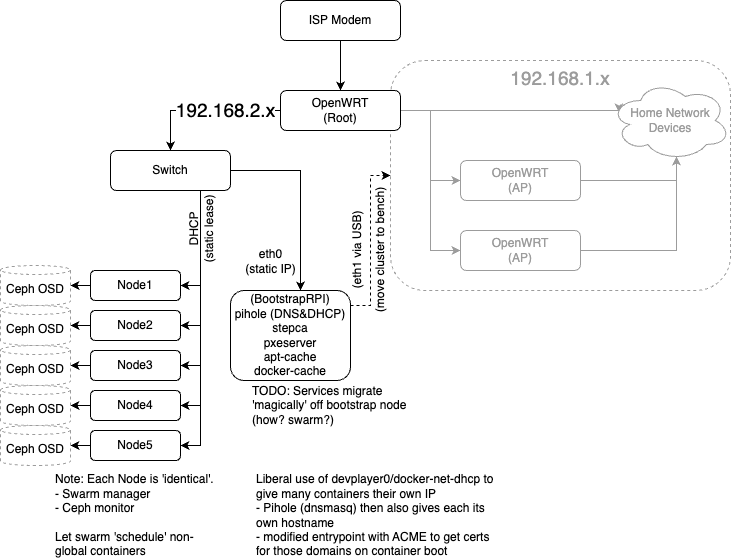

The diagram above was exported from draw.io. Its source (the exported page's mxGraphModel, read from the mxfile embedded in the PNG):
<mxGraphModel dx="954" dy="674" grid="0" gridSize="10" guides="1" tooltips="1" connect="1" arrows="1" fold="1" page="1" pageScale="1" pageWidth="850" pageHeight="1100" math="0" shadow="0">
  <root>
    <mxCell id="0" />
    <mxCell id="1" parent="0" />
    <mxCell id="NycsXMfxMbo0dUTIEvEJ-13" value="&lt;font style=&quot;font-size: 19px;&quot;&gt;192.168.1.x&lt;/font&gt;" style="rounded=1;whiteSpace=wrap;html=1;verticalAlign=top;dashed=1;fontColor=#9C9C9C;strokeColor=#9C9C9C;" vertex="1" parent="1">
      <mxGeometry x="440" y="180" width="340" height="230" as="geometry" />
    </mxCell>
    <mxCell id="NycsXMfxMbo0dUTIEvEJ-8" style="edgeStyle=orthogonalEdgeStyle;rounded=0;orthogonalLoop=1;jettySize=auto;html=1;entryX=0;entryY=0.5;entryDx=0;entryDy=0;fontColor=#9C9C9C;strokeColor=#9C9C9C;" edge="1" parent="1" source="NycsXMfxMbo0dUTIEvEJ-1" target="NycsXMfxMbo0dUTIEvEJ-6">
      <mxGeometry relative="1" as="geometry" />
    </mxCell>
    <mxCell id="NycsXMfxMbo0dUTIEvEJ-9" style="edgeStyle=orthogonalEdgeStyle;rounded=0;orthogonalLoop=1;jettySize=auto;html=1;entryX=0;entryY=0.5;entryDx=0;entryDy=0;fontColor=#9C9C9C;strokeColor=#9C9C9C;" edge="1" parent="1" source="NycsXMfxMbo0dUTIEvEJ-1" target="NycsXMfxMbo0dUTIEvEJ-5">
      <mxGeometry relative="1" as="geometry" />
    </mxCell>
    <mxCell id="NycsXMfxMbo0dUTIEvEJ-12" style="edgeStyle=orthogonalEdgeStyle;rounded=0;orthogonalLoop=1;jettySize=auto;html=1;entryX=0.07;entryY=0.4;entryDx=0;entryDy=0;entryPerimeter=0;fontColor=#9C9C9C;strokeColor=#9C9C9C;" edge="1" parent="1" source="NycsXMfxMbo0dUTIEvEJ-1" target="NycsXMfxMbo0dUTIEvEJ-7">
      <mxGeometry relative="1" as="geometry">
        <Array as="points">
          <mxPoint x="668" y="230" />
        </Array>
      </mxGeometry>
    </mxCell>
    <mxCell id="NycsXMfxMbo0dUTIEvEJ-16" style="edgeStyle=orthogonalEdgeStyle;rounded=0;orthogonalLoop=1;jettySize=auto;html=1;fontSize=19;" edge="1" parent="1" source="NycsXMfxMbo0dUTIEvEJ-1" target="NycsXMfxMbo0dUTIEvEJ-20">
      <mxGeometry relative="1" as="geometry" />
    </mxCell>
    <mxCell id="NycsXMfxMbo0dUTIEvEJ-17" value="192.168.2.x" style="edgeLabel;html=1;align=center;verticalAlign=middle;resizable=0;points=[];fontSize=19;" vertex="1" connectable="0" parent="NycsXMfxMbo0dUTIEvEJ-16">
      <mxGeometry x="-0.25" y="-1" relative="1" as="geometry">
        <mxPoint as="offset" />
      </mxGeometry>
    </mxCell>
    <mxCell id="NycsXMfxMbo0dUTIEvEJ-1" value="OpenWRT&lt;br&gt;(Root)" style="rounded=1;whiteSpace=wrap;html=1;" vertex="1" parent="1">
      <mxGeometry x="330" y="210" width="120" height="40" as="geometry" />
    </mxCell>
    <mxCell id="NycsXMfxMbo0dUTIEvEJ-4" style="edgeStyle=orthogonalEdgeStyle;rounded=0;orthogonalLoop=1;jettySize=auto;html=1;entryX=0.5;entryY=0;entryDx=0;entryDy=0;" edge="1" parent="1" source="NycsXMfxMbo0dUTIEvEJ-3" target="NycsXMfxMbo0dUTIEvEJ-1">
      <mxGeometry relative="1" as="geometry" />
    </mxCell>
    <mxCell id="NycsXMfxMbo0dUTIEvEJ-3" value="ISP Modem" style="rounded=1;whiteSpace=wrap;html=1;" vertex="1" parent="1">
      <mxGeometry x="330" y="120" width="120" height="40" as="geometry" />
    </mxCell>
    <mxCell id="NycsXMfxMbo0dUTIEvEJ-11" style="edgeStyle=orthogonalEdgeStyle;rounded=0;orthogonalLoop=1;jettySize=auto;html=1;entryX=0.55;entryY=0.95;entryDx=0;entryDy=0;entryPerimeter=0;fontColor=#9C9C9C;strokeColor=#9C9C9C;" edge="1" parent="1" source="NycsXMfxMbo0dUTIEvEJ-5" target="NycsXMfxMbo0dUTIEvEJ-7">
      <mxGeometry relative="1" as="geometry" />
    </mxCell>
    <mxCell id="NycsXMfxMbo0dUTIEvEJ-5" value="OpenWRT&lt;br&gt;(AP)" style="rounded=1;whiteSpace=wrap;html=1;fontColor=#9C9C9C;strokeColor=#9C9C9C;" vertex="1" parent="1">
      <mxGeometry x="510" y="350" width="120" height="40" as="geometry" />
    </mxCell>
    <mxCell id="NycsXMfxMbo0dUTIEvEJ-10" style="edgeStyle=orthogonalEdgeStyle;rounded=0;orthogonalLoop=1;jettySize=auto;html=1;entryX=0.55;entryY=0.95;entryDx=0;entryDy=0;entryPerimeter=0;fontColor=#9C9C9C;strokeColor=#9C9C9C;" edge="1" parent="1" source="NycsXMfxMbo0dUTIEvEJ-6" target="NycsXMfxMbo0dUTIEvEJ-7">
      <mxGeometry relative="1" as="geometry">
        <Array as="points">
          <mxPoint x="726" y="300" />
        </Array>
      </mxGeometry>
    </mxCell>
    <mxCell id="NycsXMfxMbo0dUTIEvEJ-6" value="OpenWRT&lt;br&gt;(AP)" style="rounded=1;whiteSpace=wrap;html=1;fontColor=#9C9C9C;strokeColor=#9C9C9C;" vertex="1" parent="1">
      <mxGeometry x="510" y="280" width="120" height="40" as="geometry" />
    </mxCell>
    <mxCell id="NycsXMfxMbo0dUTIEvEJ-7" value="Home Network&lt;br&gt;Devices" style="ellipse;shape=cloud;whiteSpace=wrap;html=1;fontColor=#9C9C9C;strokeColor=#9C9C9C;" vertex="1" parent="1">
      <mxGeometry x="660" y="200" width="120" height="80" as="geometry" />
    </mxCell>
    <mxCell id="NycsXMfxMbo0dUTIEvEJ-19" style="edgeStyle=orthogonalEdgeStyle;rounded=0;orthogonalLoop=1;jettySize=auto;html=1;fontSize=19;dashed=1;" edge="1" parent="1" source="NycsXMfxMbo0dUTIEvEJ-15" target="NycsXMfxMbo0dUTIEvEJ-13">
      <mxGeometry relative="1" as="geometry">
        <Array as="points">
          <mxPoint x="420" y="425" />
          <mxPoint x="420" y="295" />
        </Array>
      </mxGeometry>
    </mxCell>
    <mxCell id="NycsXMfxMbo0dUTIEvEJ-15" value="(BootstrapRPI)&lt;br&gt;pihole (DNS&amp;amp;DHCP)&lt;br&gt;stepca&lt;br&gt;pxeserver&lt;br&gt;apt-cache&lt;br&gt;docker-cache" style="rounded=1;whiteSpace=wrap;html=1;" vertex="1" parent="1">
      <mxGeometry x="280" y="410" width="120" height="90" as="geometry" />
    </mxCell>
    <mxCell id="NycsXMfxMbo0dUTIEvEJ-22" style="edgeStyle=orthogonalEdgeStyle;rounded=0;orthogonalLoop=1;jettySize=auto;html=1;entryX=0.583;entryY=0;entryDx=0;entryDy=0;entryPerimeter=0;fontSize=19;" edge="1" parent="1" source="NycsXMfxMbo0dUTIEvEJ-20" target="NycsXMfxMbo0dUTIEvEJ-15">
      <mxGeometry relative="1" as="geometry">
        <Array as="points">
          <mxPoint x="350" y="290" />
        </Array>
      </mxGeometry>
    </mxCell>
    <mxCell id="NycsXMfxMbo0dUTIEvEJ-24" value="eth0&lt;br&gt;(static IP)" style="edgeLabel;html=1;align=center;verticalAlign=middle;resizable=0;points=[];fontSize=12;" vertex="1" connectable="0" parent="NycsXMfxMbo0dUTIEvEJ-22">
      <mxGeometry x="0.0714" y="4" relative="1" as="geometry">
        <mxPoint x="-34" y="58" as="offset" />
      </mxGeometry>
    </mxCell>
    <mxCell id="NycsXMfxMbo0dUTIEvEJ-32" style="edgeStyle=orthogonalEdgeStyle;rounded=0;orthogonalLoop=1;jettySize=auto;html=1;exitX=0.75;exitY=1;exitDx=0;exitDy=0;entryX=1;entryY=0.5;entryDx=0;entryDy=0;strokeColor=#000000;fontSize=12;fontColor=#9C9C9C;" edge="1" parent="1" source="NycsXMfxMbo0dUTIEvEJ-20" target="NycsXMfxMbo0dUTIEvEJ-30">
      <mxGeometry relative="1" as="geometry" />
    </mxCell>
    <mxCell id="NycsXMfxMbo0dUTIEvEJ-33" style="edgeStyle=orthogonalEdgeStyle;rounded=0;orthogonalLoop=1;jettySize=auto;html=1;exitX=0.75;exitY=1;exitDx=0;exitDy=0;entryX=1;entryY=0.5;entryDx=0;entryDy=0;strokeColor=#000000;fontSize=12;fontColor=#9C9C9C;" edge="1" parent="1" source="NycsXMfxMbo0dUTIEvEJ-20" target="NycsXMfxMbo0dUTIEvEJ-29">
      <mxGeometry relative="1" as="geometry" />
    </mxCell>
    <mxCell id="NycsXMfxMbo0dUTIEvEJ-34" value="&lt;font color=&quot;#000000&quot;&gt;DHCP&lt;br&gt;(static lease)&lt;br&gt;&lt;/font&gt;" style="edgeLabel;html=1;align=center;verticalAlign=middle;resizable=0;points=[];fontSize=12;fontColor=#9C9C9C;rotation=270;" vertex="1" connectable="0" parent="NycsXMfxMbo0dUTIEvEJ-33">
      <mxGeometry x="-0.7447" y="2" relative="1" as="geometry">
        <mxPoint x="-2" y="10" as="offset" />
      </mxGeometry>
    </mxCell>
    <mxCell id="NycsXMfxMbo0dUTIEvEJ-35" style="edgeStyle=orthogonalEdgeStyle;rounded=0;orthogonalLoop=1;jettySize=auto;html=1;exitX=0.75;exitY=1;exitDx=0;exitDy=0;entryX=1;entryY=0.5;entryDx=0;entryDy=0;strokeColor=#000000;fontSize=12;fontColor=#000000;" edge="1" parent="1" source="NycsXMfxMbo0dUTIEvEJ-20" target="NycsXMfxMbo0dUTIEvEJ-28">
      <mxGeometry relative="1" as="geometry" />
    </mxCell>
    <mxCell id="NycsXMfxMbo0dUTIEvEJ-36" style="edgeStyle=orthogonalEdgeStyle;rounded=0;orthogonalLoop=1;jettySize=auto;html=1;exitX=0.75;exitY=1;exitDx=0;exitDy=0;entryX=1;entryY=0.5;entryDx=0;entryDy=0;strokeColor=#000000;fontSize=12;fontColor=#000000;" edge="1" parent="1" source="NycsXMfxMbo0dUTIEvEJ-20" target="NycsXMfxMbo0dUTIEvEJ-27">
      <mxGeometry relative="1" as="geometry" />
    </mxCell>
    <mxCell id="NycsXMfxMbo0dUTIEvEJ-37" style="edgeStyle=orthogonalEdgeStyle;rounded=0;orthogonalLoop=1;jettySize=auto;html=1;exitX=0.75;exitY=1;exitDx=0;exitDy=0;entryX=1;entryY=0.5;entryDx=0;entryDy=0;strokeColor=#000000;fontSize=12;fontColor=#000000;" edge="1" parent="1" source="NycsXMfxMbo0dUTIEvEJ-20" target="NycsXMfxMbo0dUTIEvEJ-25">
      <mxGeometry relative="1" as="geometry" />
    </mxCell>
    <mxCell id="NycsXMfxMbo0dUTIEvEJ-20" value="Switch" style="rounded=1;whiteSpace=wrap;html=1;" vertex="1" parent="1">
      <mxGeometry x="160" y="270" width="120" height="40" as="geometry" />
    </mxCell>
    <mxCell id="NycsXMfxMbo0dUTIEvEJ-21" value="&lt;font style=&quot;font-size: 12px;&quot;&gt;(eth1 via USB)&lt;br&gt;(move cluster to bench)&lt;br&gt;&lt;/font&gt;" style="text;html=1;align=center;verticalAlign=middle;resizable=0;points=[];autosize=1;strokeColor=none;fillColor=none;fontSize=19;rotation=270;" vertex="1" parent="1">
      <mxGeometry x="340" y="340" width="150" height="60" as="geometry" />
    </mxCell>
    <mxCell id="NycsXMfxMbo0dUTIEvEJ-47" style="edgeStyle=orthogonalEdgeStyle;rounded=0;orthogonalLoop=1;jettySize=auto;html=1;exitX=0;exitY=0.5;exitDx=0;exitDy=0;entryX=1;entryY=0.5;entryDx=0;entryDy=0;entryPerimeter=0;strokeColor=#000000;fontSize=12;fontColor=#000000;" edge="1" parent="1" source="NycsXMfxMbo0dUTIEvEJ-25" target="NycsXMfxMbo0dUTIEvEJ-40">
      <mxGeometry relative="1" as="geometry" />
    </mxCell>
    <mxCell id="NycsXMfxMbo0dUTIEvEJ-25" value="Node1" style="rounded=1;whiteSpace=wrap;html=1;" vertex="1" parent="1">
      <mxGeometry x="140" y="390" width="90" height="30" as="geometry" />
    </mxCell>
    <mxCell id="NycsXMfxMbo0dUTIEvEJ-48" style="edgeStyle=orthogonalEdgeStyle;rounded=0;orthogonalLoop=1;jettySize=auto;html=1;exitX=0;exitY=0.5;exitDx=0;exitDy=0;entryX=1;entryY=0.5;entryDx=0;entryDy=0;entryPerimeter=0;strokeColor=#000000;fontSize=12;fontColor=#000000;" edge="1" parent="1" source="NycsXMfxMbo0dUTIEvEJ-27" target="NycsXMfxMbo0dUTIEvEJ-41">
      <mxGeometry relative="1" as="geometry" />
    </mxCell>
    <mxCell id="NycsXMfxMbo0dUTIEvEJ-27" value="Node2" style="rounded=1;whiteSpace=wrap;html=1;" vertex="1" parent="1">
      <mxGeometry x="140" y="430" width="90" height="30" as="geometry" />
    </mxCell>
    <mxCell id="NycsXMfxMbo0dUTIEvEJ-49" style="edgeStyle=orthogonalEdgeStyle;rounded=0;orthogonalLoop=1;jettySize=auto;html=1;exitX=0;exitY=0.5;exitDx=0;exitDy=0;entryX=1;entryY=0.5;entryDx=0;entryDy=0;entryPerimeter=0;strokeColor=#000000;fontSize=12;fontColor=#000000;" edge="1" parent="1" source="NycsXMfxMbo0dUTIEvEJ-28" target="NycsXMfxMbo0dUTIEvEJ-43">
      <mxGeometry relative="1" as="geometry" />
    </mxCell>
    <mxCell id="NycsXMfxMbo0dUTIEvEJ-28" value="Node3" style="rounded=1;whiteSpace=wrap;html=1;" vertex="1" parent="1">
      <mxGeometry x="140" y="470" width="90" height="30" as="geometry" />
    </mxCell>
    <mxCell id="NycsXMfxMbo0dUTIEvEJ-52" style="edgeStyle=orthogonalEdgeStyle;rounded=0;orthogonalLoop=1;jettySize=auto;html=1;exitX=0;exitY=0.5;exitDx=0;exitDy=0;entryX=1;entryY=0.5;entryDx=0;entryDy=0;entryPerimeter=0;strokeColor=#000000;fontSize=12;fontColor=#000000;" edge="1" parent="1" source="NycsXMfxMbo0dUTIEvEJ-29" target="NycsXMfxMbo0dUTIEvEJ-44">
      <mxGeometry relative="1" as="geometry" />
    </mxCell>
    <mxCell id="NycsXMfxMbo0dUTIEvEJ-29" value="Node4" style="rounded=1;whiteSpace=wrap;html=1;" vertex="1" parent="1">
      <mxGeometry x="140" y="510" width="90" height="30" as="geometry" />
    </mxCell>
    <mxCell id="NycsXMfxMbo0dUTIEvEJ-53" style="edgeStyle=orthogonalEdgeStyle;rounded=0;orthogonalLoop=1;jettySize=auto;html=1;exitX=0;exitY=0.5;exitDx=0;exitDy=0;entryX=1;entryY=0.5;entryDx=0;entryDy=0;entryPerimeter=0;strokeColor=#000000;fontSize=12;fontColor=#000000;" edge="1" parent="1" source="NycsXMfxMbo0dUTIEvEJ-30" target="NycsXMfxMbo0dUTIEvEJ-45">
      <mxGeometry relative="1" as="geometry" />
    </mxCell>
    <mxCell id="NycsXMfxMbo0dUTIEvEJ-30" value="Node5" style="rounded=1;whiteSpace=wrap;html=1;" vertex="1" parent="1">
      <mxGeometry x="140" y="550" width="90" height="30" as="geometry" />
    </mxCell>
    <mxCell id="NycsXMfxMbo0dUTIEvEJ-38" value="TODO: Services migrate 'magically' off bootstrap node (how? swarm?)" style="text;html=1;strokeColor=none;fillColor=none;align=left;verticalAlign=middle;whiteSpace=wrap;rounded=0;fontSize=12;fontColor=#000000;" vertex="1" parent="1">
      <mxGeometry x="300" y="510" width="165" height="30" as="geometry" />
    </mxCell>
    <mxCell id="NycsXMfxMbo0dUTIEvEJ-40" value="Ceph OSD" style="shape=cylinder3;whiteSpace=wrap;html=1;boundedLbl=1;backgroundOutline=1;size=4.5;dashed=1;strokeColor=#9C9C9C;fontSize=12;fontColor=#000000;" vertex="1" parent="1">
      <mxGeometry x="50" y="385" width="70" height="40" as="geometry" />
    </mxCell>
    <mxCell id="NycsXMfxMbo0dUTIEvEJ-41" value="Ceph OSD" style="shape=cylinder3;whiteSpace=wrap;html=1;boundedLbl=1;backgroundOutline=1;size=4.5;dashed=1;strokeColor=#9C9C9C;fontSize=12;fontColor=#000000;" vertex="1" parent="1">
      <mxGeometry x="50" y="425" width="70" height="40" as="geometry" />
    </mxCell>
    <mxCell id="NycsXMfxMbo0dUTIEvEJ-43" value="Ceph OSD" style="shape=cylinder3;whiteSpace=wrap;html=1;boundedLbl=1;backgroundOutline=1;size=4.5;dashed=1;strokeColor=#9C9C9C;fontSize=12;fontColor=#000000;" vertex="1" parent="1">
      <mxGeometry x="50" y="465" width="70" height="40" as="geometry" />
    </mxCell>
    <mxCell id="NycsXMfxMbo0dUTIEvEJ-44" value="Ceph OSD" style="shape=cylinder3;whiteSpace=wrap;html=1;boundedLbl=1;backgroundOutline=1;size=4.5;dashed=1;strokeColor=#9C9C9C;fontSize=12;fontColor=#000000;" vertex="1" parent="1">
      <mxGeometry x="50" y="505" width="70" height="40" as="geometry" />
    </mxCell>
    <mxCell id="NycsXMfxMbo0dUTIEvEJ-45" value="Ceph OSD" style="shape=cylinder3;whiteSpace=wrap;html=1;boundedLbl=1;backgroundOutline=1;size=4.5;dashed=1;strokeColor=#9C9C9C;fontSize=12;fontColor=#000000;" vertex="1" parent="1">
      <mxGeometry x="50" y="545" width="70" height="40" as="geometry" />
    </mxCell>
    <mxCell id="NycsXMfxMbo0dUTIEvEJ-51" value="Note: Each Node is 'identical'.&lt;br&gt;- Swarm manager&lt;br&gt;- Ceph monitor&lt;br&gt;&lt;br&gt;Let swarm 'schedule' non-global containers" style="text;html=1;strokeColor=none;fillColor=none;align=left;verticalAlign=middle;whiteSpace=wrap;rounded=0;fontSize=12;fontColor=#000000;" vertex="1" parent="1">
      <mxGeometry x="102.5" y="620" width="165" height="30" as="geometry" />
    </mxCell>
    <mxCell id="NycsXMfxMbo0dUTIEvEJ-54" value="Liberal use of devplayer0/docker-net-dhcp to give many containers their own IP&lt;br&gt;- Pihole (dnsmasq) then also gives each its own hostname&lt;br&gt;- modified entrypoint with ACME to get certs for those domains on container boot&amp;nbsp;" style="text;html=1;strokeColor=none;fillColor=none;align=left;verticalAlign=middle;whiteSpace=wrap;rounded=0;fontSize=12;fontColor=#000000;" vertex="1" parent="1">
      <mxGeometry x="304" y="610" width="242.5" height="50" as="geometry" />
    </mxCell>
  </root>
</mxGraphModel>